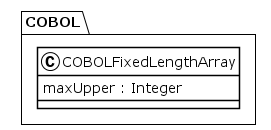

The diagram above was rendered by PlantUML. Its source (embedded in the PNG):
@startuml
!theme plain
package COBOL {
class COBOLFixedLengthArray {
	 maxUpper : Integer
}
}
@enduml